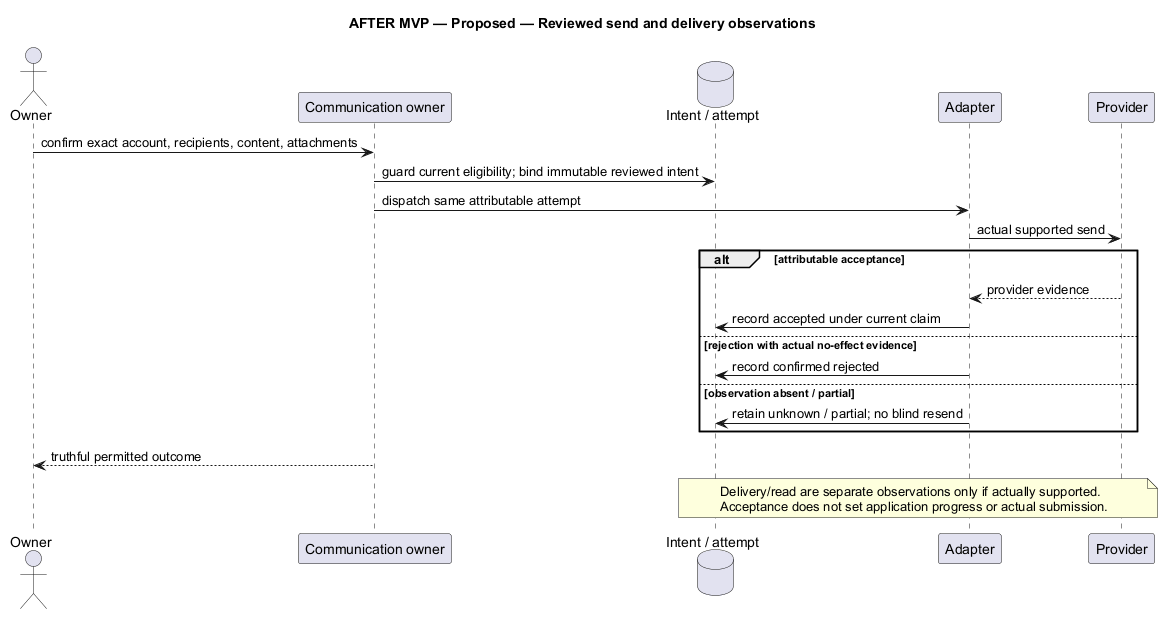

The diagram above was rendered by PlantUML. Its source (embedded in the PNG):
@startuml
' OWNER-MVP-2026-11-04 review: Future after MVP. Provider, advanced Sprint/review, or untrusted execution requirement retained as deferred.
title AFTER MVP — Proposed — Reviewed send and delivery observations
skinparam backgroundColor white
skinparam shadowing false
skinparam defaultFontName Arial

actor Owner
participant "Communication owner" as C
database "Intent / attempt" as D
participant Adapter
participant Provider
Owner -> C : confirm exact account, recipients, content, attachments
C -> D : guard current eligibility; bind immutable reviewed intent
C -> Adapter : dispatch same attributable attempt
Adapter -> Provider : actual supported send
alt attributable acceptance
 Provider --> Adapter : provider evidence
 Adapter -> D : record accepted under current claim
else rejection with actual no-effect evidence
 Adapter -> D : record confirmed rejected
else observation absent / partial
 Adapter -> D : retain unknown / partial; no blind resend
end
C --> Owner : truthful permitted outcome
note over D,Provider
 Delivery/read are separate observations only if actually supported.
 Acceptance does not set application progress or actual submission.
end note

@enduml